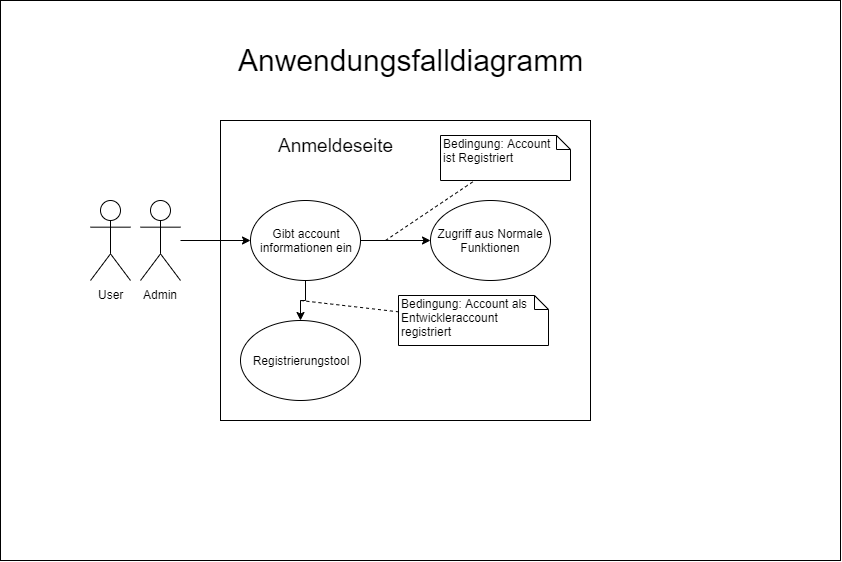

The diagram above was exported from draw.io. Its source (the exported page's mxGraphModel, read from the mxfile embedded in the PNG):
<mxGraphModel dx="1086" dy="806" grid="1" gridSize="10" guides="1" tooltips="1" connect="1" arrows="1" fold="1" page="1" pageScale="1" pageWidth="827" pageHeight="1169" math="0" shadow="0">
  <root>
    <mxCell id="0" />
    <mxCell id="1" parent="0" />
    <mxCell id="LRESp6zyfQbpVZF--kj5-5" value="" style="rounded=0;whiteSpace=wrap;html=1;" vertex="1" parent="1">
      <mxGeometry width="840" height="560" as="geometry" />
    </mxCell>
    <mxCell id="KcS-1eyBd9mL-oKEHCT4-1" value="" style="rounded=0;whiteSpace=wrap;html=1;" parent="1" vertex="1">
      <mxGeometry x="220" y="120" width="370" height="300" as="geometry" />
    </mxCell>
    <mxCell id="KcS-1eyBd9mL-oKEHCT4-5" style="edgeStyle=orthogonalEdgeStyle;rounded=0;orthogonalLoop=1;jettySize=auto;html=1;entryX=0;entryY=0.5;entryDx=0;entryDy=0;" parent="1" source="OyKzVqRBx9Ec_731eIqX-1" target="KcS-1eyBd9mL-oKEHCT4-3" edge="1">
      <mxGeometry relative="1" as="geometry">
        <mxPoint x="200" y="240" as="targetPoint" />
      </mxGeometry>
    </mxCell>
    <mxCell id="OyKzVqRBx9Ec_731eIqX-1" value="Admin" style="shape=umlActor;verticalLabelPosition=bottom;labelBackgroundColor=#ffffff;verticalAlign=top;html=1;outlineConnect=0;" parent="1" vertex="1">
      <mxGeometry x="140" y="200" width="40" height="80" as="geometry" />
    </mxCell>
    <mxCell id="OyKzVqRBx9Ec_731eIqX-2" value="Anwendungsfalldiagramm" style="text;html=1;align=center;verticalAlign=middle;resizable=0;points=[];;autosize=1;fontSize=30;" parent="1" vertex="1">
      <mxGeometry x="230" y="40" width="360" height="40" as="geometry" />
    </mxCell>
    <mxCell id="OyKzVqRBx9Ec_731eIqX-3" value="User" style="shape=umlActor;verticalLabelPosition=bottom;labelBackgroundColor=#ffffff;verticalAlign=top;html=1;outlineConnect=0;" parent="1" vertex="1">
      <mxGeometry x="90" y="200" width="40" height="80" as="geometry" />
    </mxCell>
    <mxCell id="KcS-1eyBd9mL-oKEHCT4-21" style="edgeStyle=orthogonalEdgeStyle;rounded=0;orthogonalLoop=1;jettySize=auto;html=1;exitX=1;exitY=0.5;exitDx=0;exitDy=0;entryX=0;entryY=0.5;entryDx=0;entryDy=0;" parent="1" source="KcS-1eyBd9mL-oKEHCT4-3" target="KcS-1eyBd9mL-oKEHCT4-9" edge="1">
      <mxGeometry relative="1" as="geometry" />
    </mxCell>
    <mxCell id="KcS-1eyBd9mL-oKEHCT4-23" style="edgeStyle=orthogonalEdgeStyle;rounded=0;orthogonalLoop=1;jettySize=auto;html=1;exitX=0.5;exitY=1;exitDx=0;exitDy=0;entryX=0.5;entryY=0;entryDx=0;entryDy=0;" parent="1" source="KcS-1eyBd9mL-oKEHCT4-3" target="KcS-1eyBd9mL-oKEHCT4-22" edge="1">
      <mxGeometry relative="1" as="geometry" />
    </mxCell>
    <mxCell id="KcS-1eyBd9mL-oKEHCT4-3" value="Gibt account&lt;br&gt;informationen ein" style="ellipse;whiteSpace=wrap;html=1;" parent="1" vertex="1">
      <mxGeometry x="250" y="200" width="110" height="80" as="geometry" />
    </mxCell>
    <mxCell id="KcS-1eyBd9mL-oKEHCT4-4" value="Anmeldeseite" style="text;html=1;align=center;verticalAlign=middle;resizable=0;points=[];;autosize=1;fontSize=19;" parent="1" vertex="1">
      <mxGeometry x="270" y="130" width="130" height="30" as="geometry" />
    </mxCell>
    <mxCell id="KcS-1eyBd9mL-oKEHCT4-9" value="Zugriff aus Normale&lt;br&gt;Funktionen" style="ellipse;whiteSpace=wrap;html=1;" parent="1" vertex="1">
      <mxGeometry x="430" y="200" width="120" height="80" as="geometry" />
    </mxCell>
    <mxCell id="KcS-1eyBd9mL-oKEHCT4-12" value="" style="endArrow=none;dashed=1;html=1;" parent="1" target="KcS-1eyBd9mL-oKEHCT4-14" edge="1">
      <mxGeometry width="50" height="50" relative="1" as="geometry">
        <mxPoint x="300" y="300" as="sourcePoint" />
        <mxPoint x="373.92805168707605" y="315.78152527564055" as="targetPoint" />
      </mxGeometry>
    </mxCell>
    <mxCell id="KcS-1eyBd9mL-oKEHCT4-14" value="Bedingung: Account als&lt;br&gt;Entwickleraccount registriert" style="shape=note;whiteSpace=wrap;html=1;size=14;verticalAlign=top;align=left;spacingTop=-6;" parent="1" vertex="1">
      <mxGeometry x="398" y="295" width="150" height="50" as="geometry" />
    </mxCell>
    <mxCell id="KcS-1eyBd9mL-oKEHCT4-22" value="Registrierungstool" style="ellipse;whiteSpace=wrap;html=1;" parent="1" vertex="1">
      <mxGeometry x="240" y="320" width="120" height="80" as="geometry" />
    </mxCell>
    <mxCell id="KcS-1eyBd9mL-oKEHCT4-25" value="" style="endArrow=none;dashed=1;html=1;" parent="1" edge="1">
      <mxGeometry width="50" height="50" relative="1" as="geometry">
        <mxPoint x="385" y="240" as="sourcePoint" />
        <mxPoint x="474.2941176470588" y="180" as="targetPoint" />
      </mxGeometry>
    </mxCell>
    <mxCell id="KcS-1eyBd9mL-oKEHCT4-27" value="Bedingung: Account&lt;br&gt;ist Registriert" style="shape=note;whiteSpace=wrap;html=1;size=14;verticalAlign=top;align=left;spacingTop=-6;" parent="1" vertex="1">
      <mxGeometry x="440" y="135" width="130" height="45" as="geometry" />
    </mxCell>
    <mxCell id="LRESp6zyfQbpVZF--kj5-1" value="" style="endArrow=none;html=1;" edge="1" parent="1">
      <mxGeometry width="50" height="50" relative="1" as="geometry">
        <mxPoint x="840" y="560" as="sourcePoint" />
        <mxPoint x="840" as="targetPoint" />
      </mxGeometry>
    </mxCell>
    <mxCell id="LRESp6zyfQbpVZF--kj5-2" value="" style="endArrow=none;html=1;" edge="1" parent="1">
      <mxGeometry width="50" height="50" relative="1" as="geometry">
        <mxPoint y="560" as="sourcePoint" />
        <mxPoint as="targetPoint" />
      </mxGeometry>
    </mxCell>
    <mxCell id="LRESp6zyfQbpVZF--kj5-3" value="" style="endArrow=none;html=1;" edge="1" parent="1">
      <mxGeometry width="50" height="50" relative="1" as="geometry">
        <mxPoint x="840" y="560" as="sourcePoint" />
        <mxPoint y="560" as="targetPoint" />
      </mxGeometry>
    </mxCell>
    <mxCell id="LRESp6zyfQbpVZF--kj5-4" value="" style="endArrow=none;html=1;" edge="1" parent="1">
      <mxGeometry width="50" height="50" relative="1" as="geometry">
        <mxPoint x="840" as="sourcePoint" />
        <mxPoint as="targetPoint" />
      </mxGeometry>
    </mxCell>
  </root>
</mxGraphModel>